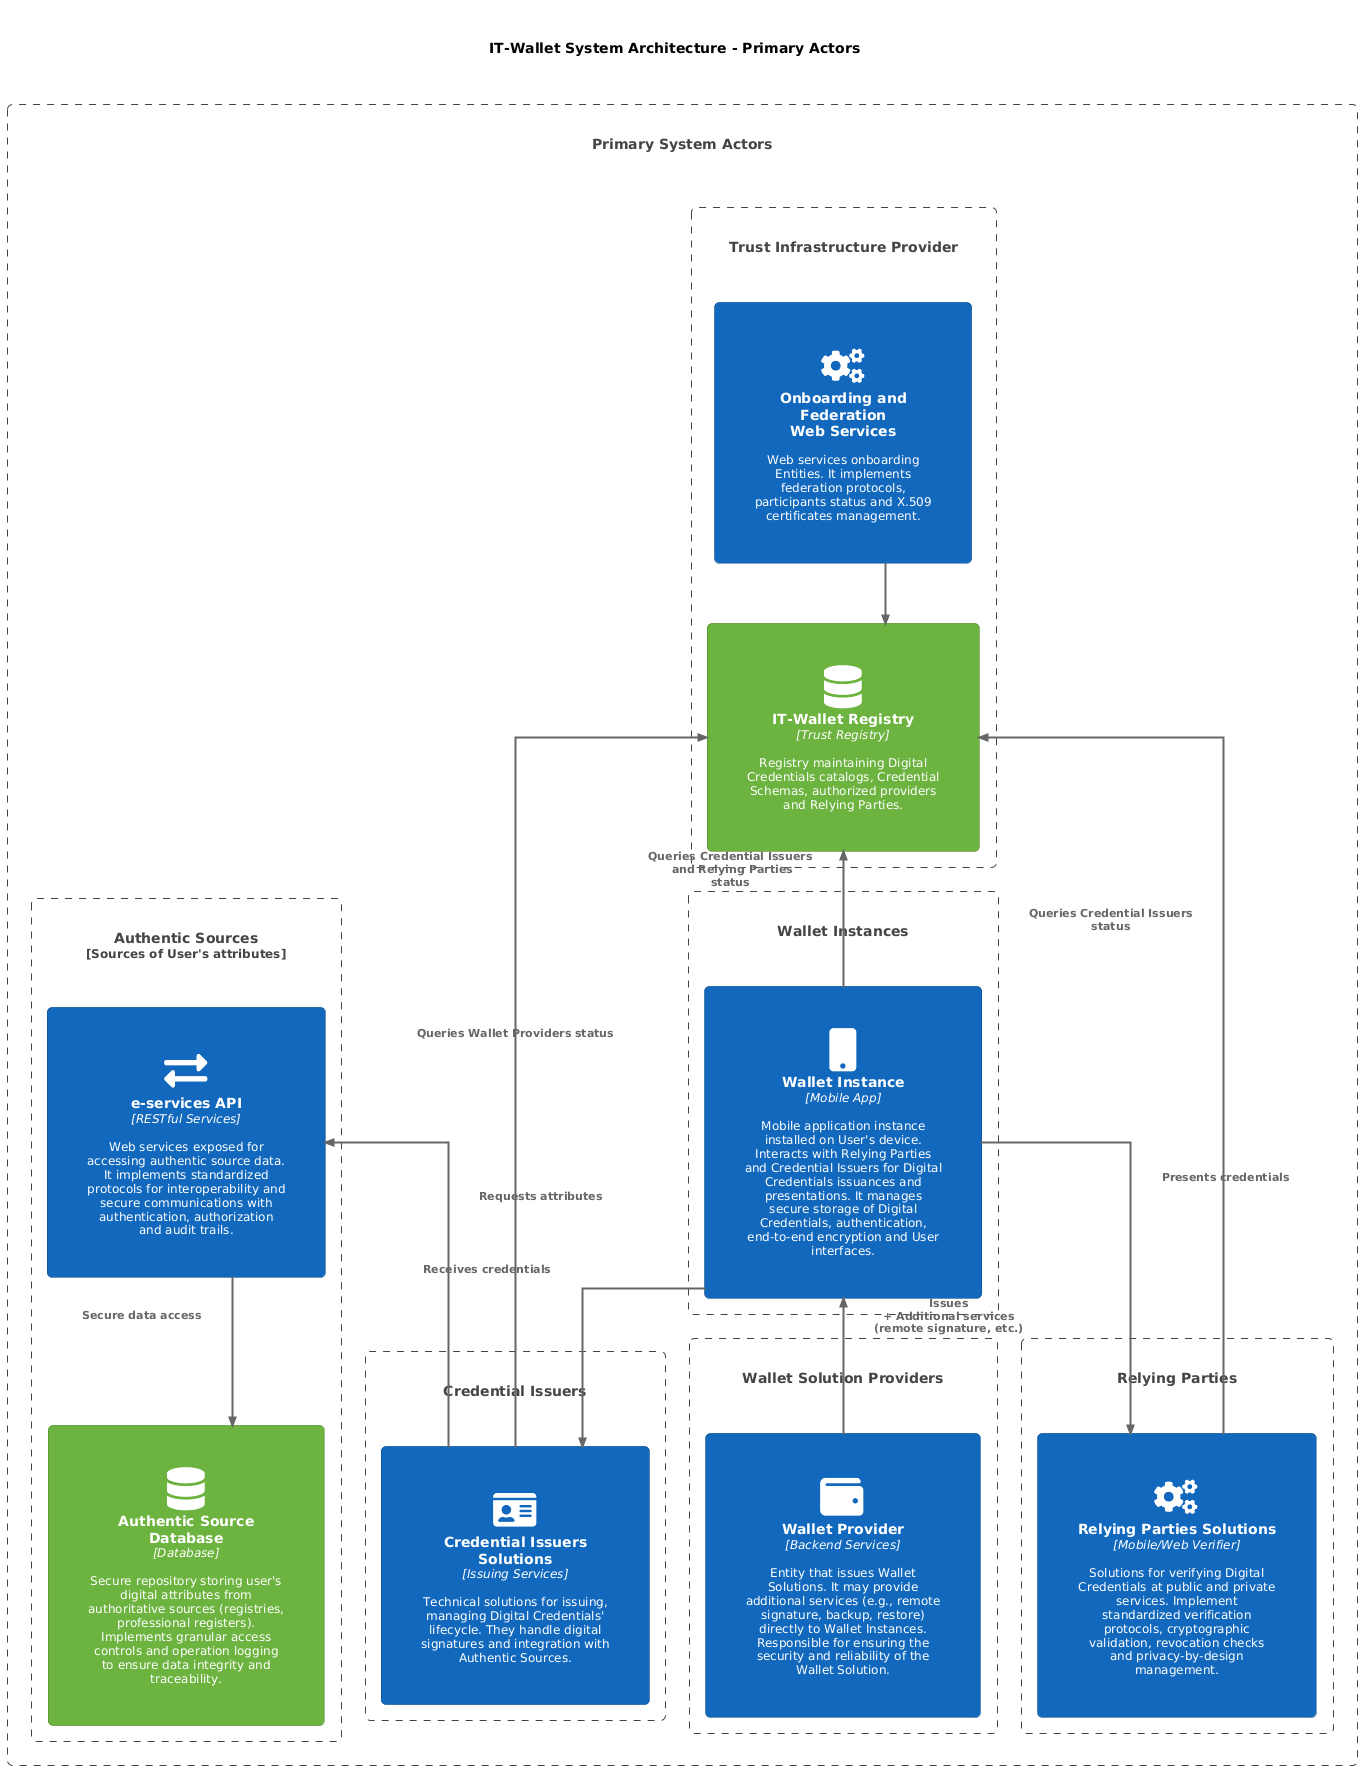

The diagram above was rendered by PlantUML. Its source (embedded in the PNG):
@startuml IT-Wallet_System_Architecture_Primary
!include <C4/C4_Component>
HIDE_STEREOTYPE()
skinparam linetype ortho
' Define SPRITES
!include <tupadr3/common>
!include <tupadr3/font-awesome-5/certificate>
!include <tupadr3/font-awesome-5/database>
!include <tupadr3/font-awesome-5/cogs>
!include <tupadr3/font-awesome-5/id_card>
!include <tupadr3/font-awesome-5/exchange_alt>
!include <tupadr3/font-awesome-5/wallet>
!include <tupadr3/font-awesome-5/mobile>
!include <tupadr3/font-awesome/institution>

' Custom styles
AddElementTag("external", $bgColor="#999999", $fontColor="white", $borderColor="grey")
AddElementTag("primary", $bgColor="#1168bd", $fontColor="white", $borderColor="#0b4884")
AddElementTag("tech", $bgColor="#6cb33f", $fontColor="white", $borderColor="#4a8329")
AddElementTag("governance", $bgColor="#8A398F", $fontColor="white", $borderColor="#55235A")

' Enlarge diagram with spacing
skinparam padding 30
skinparam defaultFontSize 12
skinparam component {
    Padding 25
    Margin 25
}
skinparam container {
    Padding 35
    Margin 35
}
skinparam boundary {
    Padding 50
    Margin 50
}
skinparam arrow {
    Thickness 2
    FontSize 11
}
skinparam maxMessageSize 200
skinparam roundcorner 10
skinparam shadowing false

title IT-Wallet System Architecture - Primary Actors


Boundary(primary, "Primary System Actors") {
    ' Row 1: Trust Infrastructure Provider and Authentic Sources
    Boundary(ta, "Trust Infrastructure Provider", ""){
        Component(ta_services, "Onboarding and Federation\nWeb Services", "", "Web services onboarding Entities. It implements federation protocols, participants status and X.509 certificates management.",$tags="primary", $sprite="cogs")
        Component(trust_registry, "IT-Wallet Registry", "Trust Registry", "Registry maintaining Digital Credentials catalogs, Credential Schemas, authorized providers and Relying Parties.", $tags="tech", $sprite="database")
        Rel_D(ta_services,trust_registry,"")
    }
    
    Boundary(authentic_sources, "Authentic Sources", "Sources of User's attributes"){
        Component(as_api, "e-services API", "RESTful Services", "Web services exposed for accessing authentic source data. It implements standardized protocols for interoperability and secure communications with authentication, authorization and audit trails.", $tags="primary", $sprite="exchange_alt")
        Component(as_db, "Authentic Source Database", "Database", "Secure repository storing user's digital attributes from authoritative sources (registries, professional registers). Implements granular access controls and operation logging to ensure data integrity and traceability.", $tags="tech", $sprite="database")
        Rel_D(as_api,as_db,"Secure data access")
    }
    
    ' Row 2: Credential Issuers, Wallet Instance, Relying Parties
    Boundary(dc_provider, "Credential Issuers", "") {
        Container(dc_solution, "Credential Issuers Solutions", "Issuing Services", "Technical solutions for issuing, managing Digital Credentials' lifecycle. They handle digital signatures and integration with Authentic Sources.", $tags="primary",$sprite="id_card")
    }
    
    Boundary(wallet_instance_boundary, "Wallet Instances", "") {
        Container(wi, "Wallet Instance", "Mobile App", "Mobile application instance installed on User's device. Interacts with Relying Parties and Credential Issuers for Digital Credentials issuances and presentations. It manages secure storage of Digital Credentials, authentication, end-to-end encryption and User interfaces.", $tags="primary",$sprite="mobile")
    }
    
    Boundary(rp_provider, "Relying Parties", "") {
        Container(rp_solution, "Relying Parties Solutions", "Mobile/Web Verifier", "Solutions for verifying Digital Credentials at public and private services. Implement standardized verification protocols, cryptographic validation, revocation checks and privacy-by-design management.", $tags="primary",$sprite="cogs")
    }
    
    ' Row 3: Wallet Provider
    Boundary(wallet_provider_boundary, "Wallet Solution Providers", "") {
        Container(wp, "Wallet Provider", "Backend Services", "Entity that issues Wallet Solutions. It may provide additional services (e.g., remote signature, backup, restore) directly to Wallet Instances. Responsible for ensuring the security and reliability of the Wallet Solution.", $tags="primary",$sprite="wallet")
    }
}

' Key relationships for architecture understanding
Rel_U(dc_solution, as_api, "Requests attributes")
Rel_U(wp, wi, "Issues\n+ Additional services\n(remote signature, etc.)")
Rel(wi, dc_solution, "Receives credentials")
Rel(wi, rp_solution, "Presents credentials")
Rel_U(rp_solution, trust_registry, "Queries Credential Issuers status")
Rel_U(wi, trust_registry, "Queries Credential Issuers\n and Relying Parties\nstatus")
Rel_U(dc_solution, trust_registry, "Queries Wallet Providers status")

' Layout commands for horizontal inner elements
Lay_R(ta_services, trust_registry)
Lay_R(as_api, as_db)

@enduml